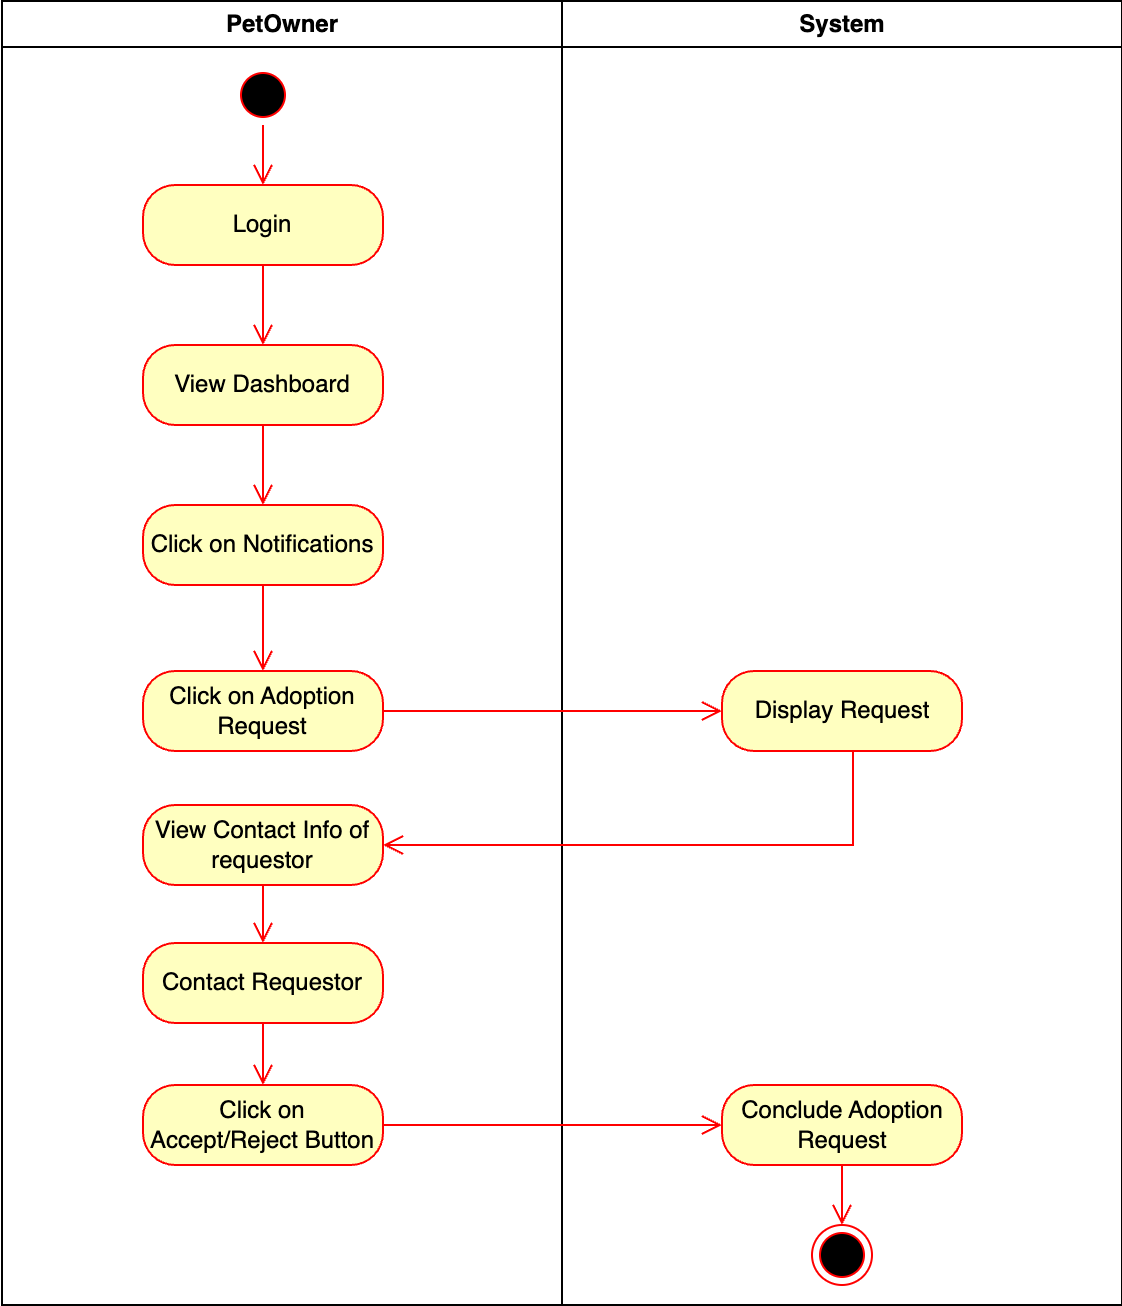

The diagram above was exported from draw.io. Its source (the exported page's mxGraphModel, read from the mxfile embedded in the PNG):
<mxGraphModel dx="984" dy="747" grid="1" gridSize="10" guides="1" tooltips="1" connect="1" arrows="1" fold="1" page="1" pageScale="1" pageWidth="827" pageHeight="1169" math="0" shadow="0">
  <root>
    <mxCell id="0" />
    <mxCell id="1" parent="0" />
    <mxCell id="2LmhkkAnokJXT5heSqWT-1" value="PetOwner" style="swimlane;whiteSpace=wrap" parent="1" vertex="1">
      <mxGeometry x="164.5" y="128" width="280" height="652" as="geometry" />
    </mxCell>
    <mxCell id="2LmhkkAnokJXT5heSqWT-2" value="" style="ellipse;html=1;shape=startState;fillColor=#000000;strokeColor=#ff0000;" parent="2LmhkkAnokJXT5heSqWT-1" vertex="1">
      <mxGeometry x="115.5" y="32" width="30" height="30" as="geometry" />
    </mxCell>
    <mxCell id="2LmhkkAnokJXT5heSqWT-3" value="" style="edgeStyle=orthogonalEdgeStyle;html=1;verticalAlign=bottom;endArrow=open;endSize=8;strokeColor=#ff0000;rounded=0;" parent="2LmhkkAnokJXT5heSqWT-1" source="2LmhkkAnokJXT5heSqWT-2" target="2LmhkkAnokJXT5heSqWT-4" edge="1">
      <mxGeometry relative="1" as="geometry">
        <mxPoint x="130.5" y="122" as="targetPoint" />
      </mxGeometry>
    </mxCell>
    <mxCell id="2LmhkkAnokJXT5heSqWT-4" value="Login" style="rounded=1;whiteSpace=wrap;html=1;arcSize=40;fontColor=#000000;fillColor=#ffffc0;strokeColor=#ff0000;" parent="2LmhkkAnokJXT5heSqWT-1" vertex="1">
      <mxGeometry x="70.5" y="92" width="120" height="40" as="geometry" />
    </mxCell>
    <mxCell id="2LmhkkAnokJXT5heSqWT-5" value="" style="edgeStyle=orthogonalEdgeStyle;html=1;verticalAlign=bottom;endArrow=open;endSize=8;strokeColor=#ff0000;rounded=0;" parent="2LmhkkAnokJXT5heSqWT-1" source="2LmhkkAnokJXT5heSqWT-4" target="2LmhkkAnokJXT5heSqWT-30" edge="1">
      <mxGeometry relative="1" as="geometry">
        <mxPoint x="130.5" y="192" as="targetPoint" />
      </mxGeometry>
    </mxCell>
    <mxCell id="2LmhkkAnokJXT5heSqWT-6" value="Click on Notifications" style="rounded=1;whiteSpace=wrap;html=1;arcSize=40;fontColor=#000000;fillColor=#ffffc0;strokeColor=#ff0000;" parent="2LmhkkAnokJXT5heSqWT-1" vertex="1">
      <mxGeometry x="70.5" y="252" width="120" height="40" as="geometry" />
    </mxCell>
    <mxCell id="2LmhkkAnokJXT5heSqWT-7" value="" style="edgeStyle=orthogonalEdgeStyle;html=1;verticalAlign=bottom;endArrow=open;endSize=8;strokeColor=#ff0000;rounded=0;" parent="2LmhkkAnokJXT5heSqWT-1" source="2LmhkkAnokJXT5heSqWT-6" target="2LmhkkAnokJXT5heSqWT-8" edge="1">
      <mxGeometry relative="1" as="geometry">
        <mxPoint x="130.5" y="352" as="targetPoint" />
      </mxGeometry>
    </mxCell>
    <mxCell id="2LmhkkAnokJXT5heSqWT-8" value="Click on Adoption Request" style="rounded=1;whiteSpace=wrap;html=1;arcSize=40;fontColor=#000000;fillColor=#ffffc0;strokeColor=#ff0000;" parent="2LmhkkAnokJXT5heSqWT-1" vertex="1">
      <mxGeometry x="70.5" y="335" width="120" height="40" as="geometry" />
    </mxCell>
    <mxCell id="2LmhkkAnokJXT5heSqWT-12" value="View Contact Info of requestor" style="rounded=1;whiteSpace=wrap;html=1;arcSize=40;fontColor=#000000;fillColor=#ffffc0;strokeColor=#ff0000;" parent="2LmhkkAnokJXT5heSqWT-1" vertex="1">
      <mxGeometry x="70.5" y="402" width="120" height="40" as="geometry" />
    </mxCell>
    <mxCell id="2LmhkkAnokJXT5heSqWT-30" value="View Dashboard" style="rounded=1;whiteSpace=wrap;html=1;arcSize=40;fontColor=#000000;fillColor=#ffffc0;strokeColor=#ff0000;" parent="2LmhkkAnokJXT5heSqWT-1" vertex="1">
      <mxGeometry x="70.5" y="172" width="120" height="40" as="geometry" />
    </mxCell>
    <mxCell id="2LmhkkAnokJXT5heSqWT-31" value="" style="edgeStyle=orthogonalEdgeStyle;html=1;verticalAlign=bottom;endArrow=open;endSize=8;strokeColor=#ff0000;rounded=0;" parent="2LmhkkAnokJXT5heSqWT-1" source="2LmhkkAnokJXT5heSqWT-30" target="2LmhkkAnokJXT5heSqWT-6" edge="1">
      <mxGeometry relative="1" as="geometry">
        <mxPoint x="130.5" y="272" as="targetPoint" />
      </mxGeometry>
    </mxCell>
    <mxCell id="2LmhkkAnokJXT5heSqWT-32" value="Contact Requestor" style="rounded=1;whiteSpace=wrap;html=1;arcSize=40;fontColor=#000000;fillColor=#ffffc0;strokeColor=#ff0000;" parent="2LmhkkAnokJXT5heSqWT-1" vertex="1">
      <mxGeometry x="70.5" y="471" width="120" height="40" as="geometry" />
    </mxCell>
    <mxCell id="2LmhkkAnokJXT5heSqWT-33" value="" style="edgeStyle=orthogonalEdgeStyle;html=1;verticalAlign=bottom;endArrow=open;endSize=8;strokeColor=#ff0000;rounded=0;" parent="2LmhkkAnokJXT5heSqWT-1" source="2LmhkkAnokJXT5heSqWT-32" target="2LmhkkAnokJXT5heSqWT-34" edge="1">
      <mxGeometry relative="1" as="geometry">
        <mxPoint x="130.5" y="622" as="targetPoint" />
      </mxGeometry>
    </mxCell>
    <mxCell id="2LmhkkAnokJXT5heSqWT-34" value="Click on Accept/Reject Button" style="rounded=1;whiteSpace=wrap;html=1;arcSize=40;fontColor=#000000;fillColor=#ffffc0;strokeColor=#ff0000;" parent="2LmhkkAnokJXT5heSqWT-1" vertex="1">
      <mxGeometry x="70.5" y="542" width="120" height="40" as="geometry" />
    </mxCell>
    <mxCell id="2LmhkkAnokJXT5heSqWT-36" value="" style="edgeStyle=orthogonalEdgeStyle;html=1;verticalAlign=bottom;endArrow=open;endSize=8;strokeColor=#ff0000;rounded=0;" parent="2LmhkkAnokJXT5heSqWT-1" source="2LmhkkAnokJXT5heSqWT-12" target="2LmhkkAnokJXT5heSqWT-32" edge="1">
      <mxGeometry relative="1" as="geometry">
        <mxPoint x="135.5" y="632" as="targetPoint" />
        <mxPoint x="136" y="572" as="sourcePoint" />
      </mxGeometry>
    </mxCell>
    <mxCell id="2LmhkkAnokJXT5heSqWT-13" value="System" style="swimlane;whiteSpace=wrap" parent="1" vertex="1">
      <mxGeometry x="444.5" y="128" width="280" height="652" as="geometry" />
    </mxCell>
    <mxCell id="2LmhkkAnokJXT5heSqWT-10" value="Display Request" style="rounded=1;whiteSpace=wrap;html=1;arcSize=40;fontColor=#000000;fillColor=#ffffc0;strokeColor=#ff0000;" parent="2LmhkkAnokJXT5heSqWT-13" vertex="1">
      <mxGeometry x="80" y="335" width="120" height="40" as="geometry" />
    </mxCell>
    <mxCell id="2LmhkkAnokJXT5heSqWT-38" value="Conclude Adoption Request" style="rounded=1;whiteSpace=wrap;html=1;arcSize=40;fontColor=#000000;fillColor=#ffffc0;strokeColor=#ff0000;" parent="2LmhkkAnokJXT5heSqWT-13" vertex="1">
      <mxGeometry x="80" y="542" width="120" height="40" as="geometry" />
    </mxCell>
    <mxCell id="2LmhkkAnokJXT5heSqWT-39" value="" style="edgeStyle=orthogonalEdgeStyle;html=1;verticalAlign=bottom;endArrow=open;endSize=8;strokeColor=#ff0000;rounded=0;" parent="2LmhkkAnokJXT5heSqWT-13" source="2LmhkkAnokJXT5heSqWT-38" target="2LmhkkAnokJXT5heSqWT-21" edge="1">
      <mxGeometry relative="1" as="geometry">
        <mxPoint x="140" y="642" as="targetPoint" />
      </mxGeometry>
    </mxCell>
    <mxCell id="2LmhkkAnokJXT5heSqWT-21" value="" style="ellipse;html=1;shape=endState;fillColor=#000000;strokeColor=#ff0000;" parent="2LmhkkAnokJXT5heSqWT-13" vertex="1">
      <mxGeometry x="125" y="612" width="30" height="30" as="geometry" />
    </mxCell>
    <mxCell id="2LmhkkAnokJXT5heSqWT-11" value="" style="edgeStyle=orthogonalEdgeStyle;html=1;verticalAlign=bottom;endArrow=open;endSize=8;strokeColor=#ff0000;rounded=0;" parent="1" source="2LmhkkAnokJXT5heSqWT-10" target="2LmhkkAnokJXT5heSqWT-12" edge="1">
      <mxGeometry relative="1" as="geometry">
        <mxPoint x="295" y="640" as="targetPoint" />
        <Array as="points">
          <mxPoint x="590" y="550" />
        </Array>
      </mxGeometry>
    </mxCell>
    <mxCell id="2LmhkkAnokJXT5heSqWT-9" value="" style="edgeStyle=orthogonalEdgeStyle;html=1;verticalAlign=bottom;endArrow=open;endSize=8;strokeColor=#ff0000;rounded=0;" parent="1" source="2LmhkkAnokJXT5heSqWT-8" target="2LmhkkAnokJXT5heSqWT-10" edge="1">
      <mxGeometry relative="1" as="geometry">
        <mxPoint x="295" y="563" as="targetPoint" />
      </mxGeometry>
    </mxCell>
    <mxCell id="2LmhkkAnokJXT5heSqWT-35" value="" style="edgeStyle=orthogonalEdgeStyle;html=1;verticalAlign=bottom;endArrow=open;endSize=8;strokeColor=#ff0000;rounded=0;" parent="1" source="2LmhkkAnokJXT5heSqWT-34" target="2LmhkkAnokJXT5heSqWT-38" edge="1">
      <mxGeometry relative="1" as="geometry">
        <mxPoint x="295" y="850" as="targetPoint" />
      </mxGeometry>
    </mxCell>
  </root>
</mxGraphModel>